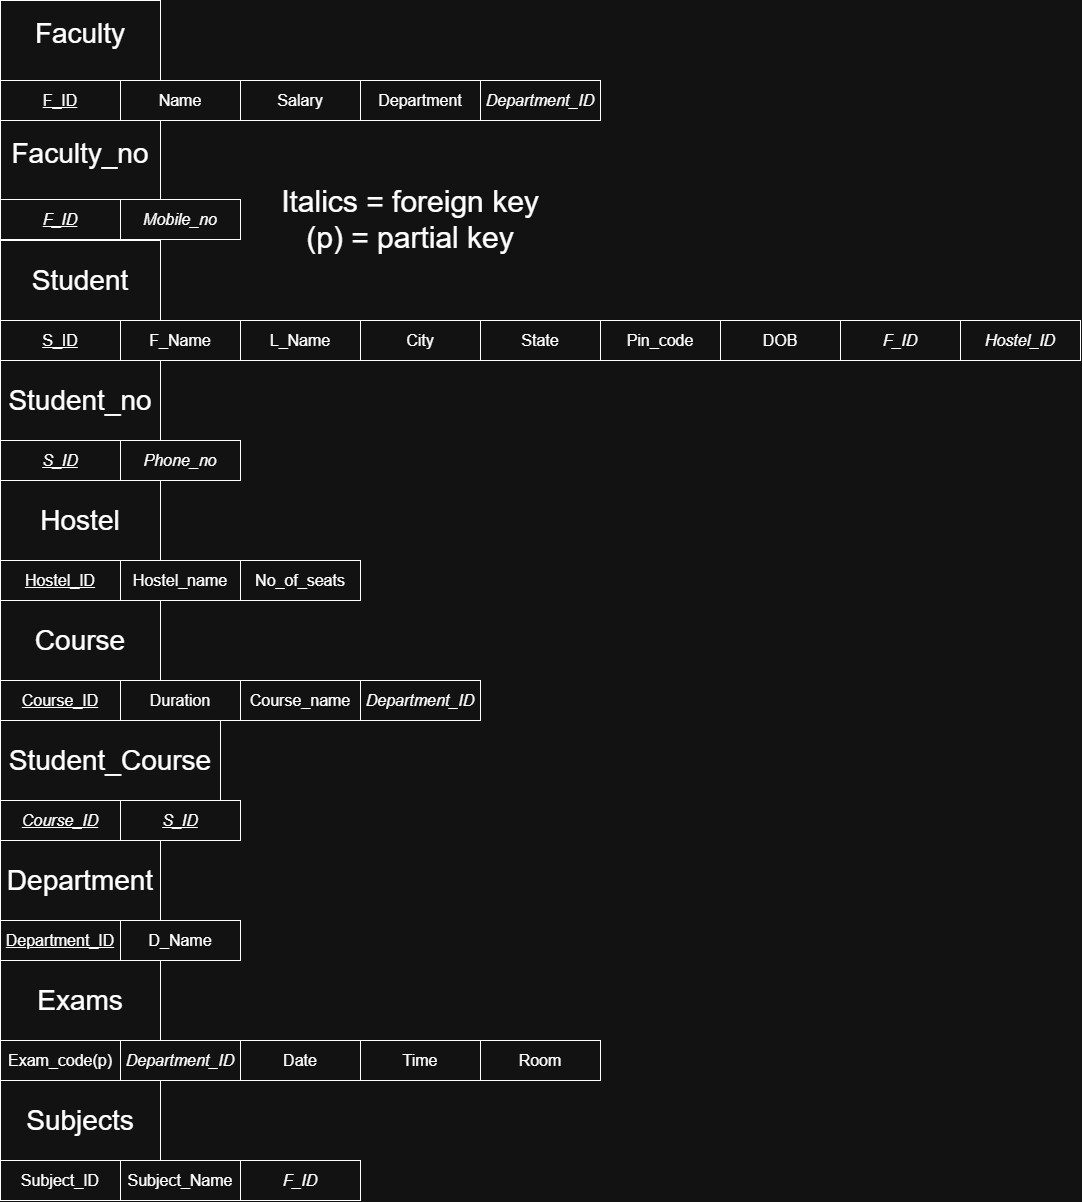

The diagram above was exported from draw.io. Its source (the exported page's mxGraphModel, read from the mxfile embedded in the PNG):
<mxGraphModel dx="784" dy="1134" grid="1" gridSize="10" guides="1" tooltips="1" connect="1" arrows="1" fold="1" page="1" pageScale="1" pageWidth="850" pageHeight="1100" math="0" shadow="0">
  <root>
    <mxCell id="0" />
    <mxCell id="1" parent="0" />
    <mxCell id="CZ6Ks3JTv0Y7A1jxMFQW-1" parent="1" style="rounded=0;whiteSpace=wrap;html=1;" value="&lt;font style=&quot;font-size: 28px;&quot;&gt;Faculty&lt;/font&gt;&lt;div&gt;&lt;br&gt;&lt;/div&gt;" vertex="1">
      <mxGeometry height="80" width="160" x="80" y="40" as="geometry" />
    </mxCell>
    <mxCell id="CZ6Ks3JTv0Y7A1jxMFQW-15" parent="1" style="whiteSpace=wrap;html=1;fontSize=16;startSize=0;" value="Department" vertex="1">
      <mxGeometry height="40" width="120" x="440" y="120" as="geometry" />
    </mxCell>
    <mxCell id="CZ6Ks3JTv0Y7A1jxMFQW-17" parent="1" style="whiteSpace=wrap;html=1;fontSize=16;startSize=0;" value="&lt;u&gt;S_ID&lt;/u&gt;" vertex="1">
      <mxGeometry height="40" width="120" x="80" y="360" as="geometry" />
    </mxCell>
    <mxCell id="CZ6Ks3JTv0Y7A1jxMFQW-19" parent="1" style="whiteSpace=wrap;html=1;fontSize=16;startSize=0;" value="Name" vertex="1">
      <mxGeometry height="40" width="120" x="200" y="120" as="geometry" />
    </mxCell>
    <mxCell id="CZ6Ks3JTv0Y7A1jxMFQW-20" parent="1" style="whiteSpace=wrap;html=1;fontSize=16;startSize=0;" value="&lt;u&gt;F_ID&lt;/u&gt;" vertex="1">
      <mxGeometry height="40" width="120" x="80" y="120" as="geometry" />
    </mxCell>
    <mxCell id="CZ6Ks3JTv0Y7A1jxMFQW-21" edge="1" parent="1" style="edgeStyle=none;curved=1;rounded=0;orthogonalLoop=1;jettySize=auto;html=1;fontSize=12;startSize=8;endSize=8;" target="CZ6Ks3JTv0Y7A1jxMFQW-18" value="">
      <mxGeometry relative="1" as="geometry">
        <mxPoint x="400" y="145.4545454545455" as="sourcePoint" />
        <mxPoint x="451" y="200" as="targetPoint" />
      </mxGeometry>
    </mxCell>
    <mxCell id="CZ6Ks3JTv0Y7A1jxMFQW-18" parent="1" style="whiteSpace=wrap;html=1;fontSize=16;startSize=0;" value="Salary" vertex="1">
      <mxGeometry height="40" width="120" x="320" y="120" as="geometry" />
    </mxCell>
    <mxCell id="CZ6Ks3JTv0Y7A1jxMFQW-22" parent="1" style="rounded=0;whiteSpace=wrap;html=1;" value="&lt;div&gt;&lt;span style=&quot;font-size: 28px;&quot;&gt;Student&lt;/span&gt;&lt;/div&gt;" vertex="1">
      <mxGeometry height="80" width="160" x="80" y="280" as="geometry" />
    </mxCell>
    <mxCell id="CZ6Ks3JTv0Y7A1jxMFQW-23" parent="1" style="whiteSpace=wrap;html=1;fontSize=16;startSize=0;" value="F_Name" vertex="1">
      <mxGeometry height="40" width="120" x="200" y="360" as="geometry" />
    </mxCell>
    <mxCell id="CZ6Ks3JTv0Y7A1jxMFQW-24" parent="1" style="whiteSpace=wrap;html=1;fontSize=16;startSize=0;" value="City" vertex="1">
      <mxGeometry height="40" width="120" x="440" y="360" as="geometry" />
    </mxCell>
    <mxCell id="CZ6Ks3JTv0Y7A1jxMFQW-25" parent="1" style="whiteSpace=wrap;html=1;fontSize=16;startSize=0;" value="L_Name" vertex="1">
      <mxGeometry height="40" width="120" x="320" y="360" as="geometry" />
    </mxCell>
    <mxCell id="CZ6Ks3JTv0Y7A1jxMFQW-26" parent="1" style="whiteSpace=wrap;html=1;fontSize=16;startSize=0;" value="Pin_code" vertex="1">
      <mxGeometry height="40" width="120" x="680" y="360" as="geometry" />
    </mxCell>
    <mxCell id="CZ6Ks3JTv0Y7A1jxMFQW-27" parent="1" style="whiteSpace=wrap;html=1;fontSize=16;startSize=0;" value="State" vertex="1">
      <mxGeometry height="40" width="120" x="560" y="360" as="geometry" />
    </mxCell>
    <mxCell id="CZ6Ks3JTv0Y7A1jxMFQW-28" parent="1" style="rounded=0;whiteSpace=wrap;html=1;" value="&lt;div&gt;&lt;span style=&quot;font-size: 28px;&quot;&gt;Hostel&lt;/span&gt;&lt;/div&gt;" vertex="1">
      <mxGeometry height="80" width="160" x="80" y="520" as="geometry" />
    </mxCell>
    <mxCell id="CZ6Ks3JTv0Y7A1jxMFQW-29" parent="1" style="whiteSpace=wrap;html=1;fontSize=16;startSize=0;" value="Room" vertex="1">
      <mxGeometry height="40" width="120" x="560" y="1080" as="geometry" />
    </mxCell>
    <mxCell id="CZ6Ks3JTv0Y7A1jxMFQW-30" parent="1" style="whiteSpace=wrap;html=1;fontSize=16;startSize=0;" value="&lt;u&gt;Course_ID&lt;/u&gt;" vertex="1">
      <mxGeometry height="40" width="120" x="80" y="720" as="geometry" />
    </mxCell>
    <mxCell id="CZ6Ks3JTv0Y7A1jxMFQW-31" parent="1" style="whiteSpace=wrap;html=1;fontSize=16;startSize=0;" value="&lt;u&gt;Department_ID&lt;/u&gt;" vertex="1">
      <mxGeometry height="40" width="120" x="80" y="960" as="geometry" />
    </mxCell>
    <mxCell id="CZ6Ks3JTv0Y7A1jxMFQW-32" parent="1" style="whiteSpace=wrap;html=1;fontSize=16;startSize=0;" value="&lt;u&gt;Hostel_ID&lt;/u&gt;" vertex="1">
      <mxGeometry height="40" width="120" x="80" y="600" as="geometry" />
    </mxCell>
    <mxCell id="CZ6Ks3JTv0Y7A1jxMFQW-35" parent="1" style="whiteSpace=wrap;html=1;fontSize=16;startSize=0;" value="Hostel_name" vertex="1">
      <mxGeometry height="40" width="120" x="200" y="600" as="geometry" />
    </mxCell>
    <mxCell id="CZ6Ks3JTv0Y7A1jxMFQW-36" parent="1" style="whiteSpace=wrap;html=1;fontSize=16;startSize=0;" value="No_of_seats" vertex="1">
      <mxGeometry height="40" width="120" x="320" y="600" as="geometry" />
    </mxCell>
    <mxCell id="CZ6Ks3JTv0Y7A1jxMFQW-37" parent="1" style="rounded=0;whiteSpace=wrap;html=1;" value="&lt;div&gt;&lt;span style=&quot;font-size: 28px;&quot;&gt;Course&lt;/span&gt;&lt;/div&gt;" vertex="1">
      <mxGeometry height="80" width="160" x="80" y="640" as="geometry" />
    </mxCell>
    <mxCell id="CZ6Ks3JTv0Y7A1jxMFQW-38" parent="1" style="whiteSpace=wrap;html=1;fontSize=16;startSize=0;" value="Course_name" vertex="1">
      <mxGeometry height="40" width="120" x="320" y="720" as="geometry" />
    </mxCell>
    <mxCell id="CZ6Ks3JTv0Y7A1jxMFQW-39" parent="1" style="whiteSpace=wrap;html=1;fontSize=16;startSize=0;" value="Duration" vertex="1">
      <mxGeometry height="40" width="120" x="200" y="720" as="geometry" />
    </mxCell>
    <mxCell id="CZ6Ks3JTv0Y7A1jxMFQW-40" parent="1" style="rounded=0;whiteSpace=wrap;html=1;" value="&lt;div&gt;&lt;span style=&quot;font-size: 28px;&quot;&gt;Department&lt;/span&gt;&lt;/div&gt;" vertex="1">
      <mxGeometry height="80" width="160" x="80" y="880" as="geometry" />
    </mxCell>
    <mxCell id="CZ6Ks3JTv0Y7A1jxMFQW-42" parent="1" style="whiteSpace=wrap;html=1;fontSize=16;startSize=0;" value="D_Name" vertex="1">
      <mxGeometry height="40" width="120" x="200" y="960" as="geometry" />
    </mxCell>
    <mxCell id="CZ6Ks3JTv0Y7A1jxMFQW-43" parent="1" style="rounded=0;whiteSpace=wrap;html=1;" value="&lt;div&gt;&lt;span style=&quot;font-size: 28px;&quot;&gt;Exams&lt;/span&gt;&lt;/div&gt;" vertex="1">
      <mxGeometry height="80" width="160" x="80" y="1000" as="geometry" />
    </mxCell>
    <mxCell id="CZ6Ks3JTv0Y7A1jxMFQW-44" parent="1" style="whiteSpace=wrap;html=1;fontSize=16;startSize=0;" value="Exam_code(p)" vertex="1">
      <mxGeometry height="40" width="120" x="80" y="1080" as="geometry" />
    </mxCell>
    <mxCell id="CZ6Ks3JTv0Y7A1jxMFQW-45" parent="1" style="rounded=0;whiteSpace=wrap;html=1;" value="&lt;font style=&quot;font-size: 28px;&quot;&gt;Faculty_no&lt;/font&gt;&lt;div&gt;&lt;br&gt;&lt;/div&gt;" vertex="1">
      <mxGeometry height="80" width="160" x="80" y="160" as="geometry" />
    </mxCell>
    <mxCell id="CZ6Ks3JTv0Y7A1jxMFQW-46" parent="1" style="whiteSpace=wrap;html=1;fontSize=16;startSize=0;fontStyle=6" value="F_ID" vertex="1">
      <mxGeometry height="40" width="120" x="80" y="239" as="geometry" />
    </mxCell>
    <mxCell id="CZ6Ks3JTv0Y7A1jxMFQW-47" parent="1" style="whiteSpace=wrap;html=1;fontSize=16;startSize=0;fontStyle=2" value="&lt;span style=&quot;&quot;&gt;Mobile_no&lt;/span&gt;" vertex="1">
      <mxGeometry height="40" width="120" x="200" y="239" as="geometry" />
    </mxCell>
    <mxCell id="CZ6Ks3JTv0Y7A1jxMFQW-48" parent="1" style="whiteSpace=wrap;html=1;fontSize=16;startSize=0;" value="Date" vertex="1">
      <mxGeometry height="40" width="120" x="320" y="1080" as="geometry" />
    </mxCell>
    <mxCell id="CZ6Ks3JTv0Y7A1jxMFQW-49" parent="1" style="whiteSpace=wrap;html=1;fontSize=16;startSize=0;" value="Time" vertex="1">
      <mxGeometry height="40" width="120" x="440" y="1080" as="geometry" />
    </mxCell>
    <mxCell id="CZ6Ks3JTv0Y7A1jxMFQW-50" parent="1" style="rounded=0;whiteSpace=wrap;html=1;" value="&lt;div&gt;&lt;span style=&quot;font-size: 28px;&quot;&gt;Subjects&lt;/span&gt;&lt;/div&gt;" vertex="1">
      <mxGeometry height="80" width="160" x="80" y="1120" as="geometry" />
    </mxCell>
    <mxCell id="CZ6Ks3JTv0Y7A1jxMFQW-51" parent="1" style="whiteSpace=wrap;html=1;fontSize=16;startSize=0;" value="Subject_ID" vertex="1">
      <mxGeometry height="40" width="120" x="80" y="1200" as="geometry" />
    </mxCell>
    <mxCell id="CZ6Ks3JTv0Y7A1jxMFQW-52" parent="1" style="whiteSpace=wrap;html=1;fontSize=16;startSize=0;" value="Subject_Name" vertex="1">
      <mxGeometry height="40" width="120" x="200" y="1200" as="geometry" />
    </mxCell>
    <mxCell id="CZ6Ks3JTv0Y7A1jxMFQW-53" parent="1" style="whiteSpace=wrap;html=1;fontSize=16;startSize=0;" value="DOB" vertex="1">
      <mxGeometry height="40" width="120" x="800" y="360" as="geometry" />
    </mxCell>
    <mxCell id="CZ6Ks3JTv0Y7A1jxMFQW-54" parent="1" style="rounded=0;whiteSpace=wrap;html=1;" value="&lt;div&gt;&lt;span style=&quot;font-size: 28px;&quot;&gt;Student_no&lt;/span&gt;&lt;/div&gt;" vertex="1">
      <mxGeometry height="80" width="160" x="80" y="400" as="geometry" />
    </mxCell>
    <mxCell id="CZ6Ks3JTv0Y7A1jxMFQW-55" parent="1" style="whiteSpace=wrap;html=1;fontSize=16;startSize=0;fontStyle=6" value="&lt;span&gt;S_ID&lt;/span&gt;" vertex="1">
      <mxGeometry height="40" width="120" x="80" y="480" as="geometry" />
    </mxCell>
    <mxCell id="CZ6Ks3JTv0Y7A1jxMFQW-56" parent="1" style="whiteSpace=wrap;html=1;fontSize=16;startSize=0;fontStyle=2" value="&lt;span&gt;Phone_no&lt;/span&gt;" vertex="1">
      <mxGeometry height="40" width="120" x="200" y="480" as="geometry" />
    </mxCell>
    <mxCell id="CZ6Ks3JTv0Y7A1jxMFQW-58" parent="1" style="whiteSpace=wrap;html=1;fontSize=16;startSize=0;" value="&lt;i style=&quot;&quot;&gt;F_ID&lt;/i&gt;" vertex="1">
      <mxGeometry height="40" width="120" x="920" y="360" as="geometry" />
    </mxCell>
    <mxCell id="CZ6Ks3JTv0Y7A1jxMFQW-59" parent="1" style="whiteSpace=wrap;html=1;fontSize=16;startSize=0;" value="&lt;i style=&quot;&quot;&gt;Hostel_ID&lt;/i&gt;" vertex="1">
      <mxGeometry height="40" width="120" x="1040" y="360" as="geometry" />
    </mxCell>
    <mxCell id="CZ6Ks3JTv0Y7A1jxMFQW-60" parent="1" style="whiteSpace=wrap;html=1;fontSize=16;startSize=0;" value="&lt;i&gt;Department_ID&lt;/i&gt;" vertex="1">
      <mxGeometry height="40" width="120" x="440" y="720" as="geometry" />
    </mxCell>
    <mxCell id="CZ6Ks3JTv0Y7A1jxMFQW-61" parent="1" style="whiteSpace=wrap;html=1;fontSize=16;startSize=0;" value="&lt;i&gt;Department_ID&lt;/i&gt;" vertex="1">
      <mxGeometry height="40" width="120" x="200" y="1080" as="geometry" />
    </mxCell>
    <mxCell id="CZ6Ks3JTv0Y7A1jxMFQW-62" parent="1" style="rounded=0;whiteSpace=wrap;html=1;" value="&lt;div&gt;&lt;span style=&quot;font-size: 28px;&quot;&gt;Student_Course&lt;/span&gt;&lt;/div&gt;" vertex="1">
      <mxGeometry height="80" width="220" x="80" y="760" as="geometry" />
    </mxCell>
    <mxCell id="CZ6Ks3JTv0Y7A1jxMFQW-63" parent="1" style="whiteSpace=wrap;html=1;fontSize=16;startSize=0;" value="&lt;i style=&quot;&quot;&gt;&lt;u&gt;Course_ID&lt;/u&gt;&lt;/i&gt;" vertex="1">
      <mxGeometry height="40" width="120" x="80" y="840" as="geometry" />
    </mxCell>
    <mxCell id="CZ6Ks3JTv0Y7A1jxMFQW-64" parent="1" style="whiteSpace=wrap;html=1;fontSize=16;startSize=0;" value="&lt;i style=&quot;&quot;&gt;&lt;u&gt;S_ID&lt;/u&gt;&lt;/i&gt;" vertex="1">
      <mxGeometry height="40" width="120" x="200" y="840" as="geometry" />
    </mxCell>
    <mxCell id="CZ6Ks3JTv0Y7A1jxMFQW-65" parent="1" style="text;html=1;whiteSpace=wrap;strokeColor=none;fillColor=none;align=center;verticalAlign=middle;rounded=0;fontSize=16;" value="&lt;font style=&quot;font-size: 30px;&quot;&gt;Italics = foreign key&lt;br&gt;(p) = partial key&lt;/font&gt;" vertex="1">
      <mxGeometry height="30" width="260" x="360" y="244" as="geometry" />
    </mxCell>
    <mxCell id="CZ6Ks3JTv0Y7A1jxMFQW-66" parent="1" style="whiteSpace=wrap;html=1;fontSize=16;startSize=0;" value="&lt;i style=&quot;&quot;&gt;F_ID&lt;/i&gt;" vertex="1">
      <mxGeometry height="40" width="120" x="320" y="1200" as="geometry" />
    </mxCell>
    <mxCell id="CZ6Ks3JTv0Y7A1jxMFQW-67" parent="1" style="whiteSpace=wrap;html=1;fontSize=16;startSize=0;" value="&lt;i&gt;Department_ID&lt;/i&gt;" vertex="1">
      <mxGeometry height="40" width="120" x="560" y="120" as="geometry" />
    </mxCell>
  </root>
</mxGraphModel>